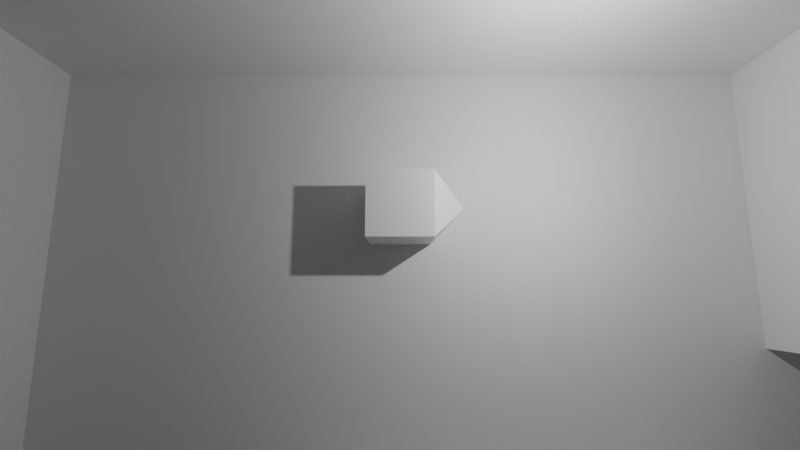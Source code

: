 # Source: Top_Down.blend  (saved by Blender 2.83.6; exported with 4.5.12 LTS)
import bpy
from mathutils import Matrix  # noqa: F401  (used for matrix-valued properties, if any)

bpy.ops.wm.read_factory_settings(use_empty=True)
scene = bpy.context.scene
scene.name = 'Scene'

# ---- collections
col_collection_1 = bpy.data.collections.new('Collection 1'); scene.collection.children.link(col_collection_1)

# ---- materials (node trees are filled in below, after node groups)
mat_material = bpy.data.materials.new('Material')
mat_material.alpha_threshold = 0.0
mat_material.use_transparent_shadow = False
mat_material.line_color = (0.0, 0.0, 0.0, 1.0)

# ---- material node trees
mat_material.use_nodes = True; mat_material.node_tree.nodes.clear()
_N = mat_material.node_tree.nodes; _L = mat_material.node_tree.links
n0 = _N.new('ShaderNodeOutputMaterial'); n0.name = 'Material Output'; n0.location = (300, 300)
n1 = _N.new('ShaderNodeBsdfPrincipled'); n1.name = 'Principled BSDF'; n1.location = (10, 300)
n1.distribution = 'GGX'
n1.subsurface_method = 'BURLEY'
n1.inputs[2].default_value = 0.4
n1.inputs[3].default_value = 1.45
n1.inputs[27].default_value = (0.0, 0.0, 0.0, 1.0)
n1.inputs[28].default_value = 1.0
_L.new(n1.outputs[0], n0.inputs[0])
n0.is_active_output = True

# ---- world
world_world = bpy.data.worlds.new('World'); scene.world = world_world
world_world.color = (0.05088, 0.05088, 0.05088)
world_world.use_sun_shadow = False
world_world.sun_shadow_jitter_overblur = 0.0

# ---- cameras
cam_camera = bpy.data.cameras.new('Camera')
cam_camera.clip_end = 100.0
cam_camera.lens = 19.64
cam_camera.ortho_scale = 7.314
cam_camera.lens_unit = 'FOV'

# ---- lights
light_light = bpy.data.lights.new('Light', 'POINT')
light_light.transmission_factor = 0.0
light_light.energy = 1000.0
light_light.shadow_soft_size = 0.1
light_light.shadow_maximum_resolution = 0.006
light_light.use_absolute_resolution = True

# ---- meshes
me_cube = bpy.data.meshes.new('Cube')
me_cube.from_pydata([(-1.0, -1.0, 1.0), (-1.0, -1.0, -1.0), (-1.0, 1.0, 1.0), (-1.0, 1.0, -1.0), (1.0, -1.0, 1.0), (1.0, -1.0, -1.0), (1.0, 1.0, 1.0), (1.0, 1.0, -1.0), (0.0, -2.0, -1.192e-07), (0.0, 0.0, 2.102)], [], [(0, 4, 6, 2), (3, 2, 6, 7), (7, 6, 4, 5), (5, 1, 3, 7), (1, 0, 2, 3), (0, 1, 8), (5, 4, 8), (1, 5, 8), (4, 0, 8)])
_uv = me_cube.uv_layers.new(name='UVMap')
_uv.uv.foreach_set('vector', [0.625, 0.5, 0.875, 0.5, 0.875, 0.75, 0.625, 0.75, 0.375, 0.75, 0.625, 0.75, 0.625, 1.0, 0.375, 1.0, 0.375, 0.0, 0.625, 0.0, 0.625, 0.25, 0.375, 0.25, 0.125, 0.5, 0.375, 0.5, 0.375, 0.75, 0.125, 0.75, 0.375, 0.5, 0.625, 0.5, 0.625, 0.75, 0.375, 0.75, 0.625, 0.5, 0.375, 0.5, 0.625, 0.5, 0.375, 0.25, 0.625, 0.25, 0.375, 0.25, 0.375, 0.5, 0.125, 0.5, 0.375, 0.5, 0.875, 0.5, 0.625, 0.5, 0.875, 0.5])
me_cube.materials.append(mat_material)
me_cube.use_remesh_preserve_volume = False
me_cube.use_remesh_preserve_attributes = False
me_cube.use_mirror_vertex_groups = False
me_cube.update()
me_plane = bpy.data.meshes.new('Plane')
me_plane.from_pydata([(-1.0, -1.0, 0.0), (1.0, -1.0, 0.0), (-1.0, 1.0, 0.0), (1.0, 1.0, 0.0)], [], [(0, 1, 3, 2)])
_uv = me_plane.uv_layers.new(name='UVMap')
_uv.uv.foreach_set('vector', [0.0, 0.0, 1.0, 0.0, 1.0, 1.0, 0.0, 1.0])
me_plane.use_remesh_fix_poles = True
me_plane.use_remesh_preserve_attributes = False
me_plane.use_mirror_vertex_groups = False
me_plane.update()
me_cube_001 = bpy.data.meshes.new('Cube.001')
me_cube_001.from_pydata([(-1.0, -1.0, -1.0), (-1.0, -1.0, 1.0), (-1.0, 1.155, -1.0), (-1.0, 1.155, 1.0), (1.0, -1.0, -1.0), (1.0, -1.0, 1.0), (1.0, 1.155, -1.0), (1.0, 1.155, 1.0), (-1.0, 2.882, -1.0), (-1.0, 2.882, 1.0), (1.0, 2.882, -1.0), (1.0, 2.882, 1.0), (-7.934, 1.155, -1.0), (-7.934, 1.155, 1.0), (-7.934, 2.882, -1.0), (-7.934, 2.882, 1.0), (-6.368, 1.155, 1.0), (-6.368, 1.155, -1.0), (-6.368, 2.882, -1.0), (-6.368, 2.882, 1.0), (-7.934, -5.11, -1.0), (-7.934, -5.11, 1.0), (-6.368, -5.11, 1.0), (-6.368, -5.11, -1.0), (-7.934, -6.265, -1.0), (-7.934, -6.265, 1.0), (-6.368, -6.265, 1.0), (-6.368, -6.265, -1.0), (-4.331, -5.11, 1.0), (-4.331, -5.11, -1.0), (-4.331, -6.265, 1.0), (-4.331, -6.265, -1.0), (-2.939, -5.11, 1.0), (-2.939, -5.11, -1.0), (-2.939, -6.265, 1.0), (-2.939, -6.265, -1.0), (-4.331, -3.846, 1.0), (-4.331, -3.846, -1.0), (-2.939, -3.846, 1.0), (-2.939, -3.846, -1.0), (-4.331, -2.222, 1.0), (-4.331, -2.222, -1.0), (-2.939, -2.222, 1.0), (-2.939, -2.222, -1.0), (-2.14, -3.846, 1.0), (-2.14, -3.846, -1.0), (-2.14, -2.222, 1.0), (-2.14, -2.222, -1.0), (3.165, -1.0, -1.0), (3.165, -1.0, 1.0), (3.165, 1.155, -1.0), (3.165, 1.155, 1.0), (1.0, -6.265, -1.0), (1.0, -6.265, 1.0), (3.165, -6.265, -1.0), (3.165, -6.265, 1.0), (-1.238, -3.846, 1.0), (-1.238, -3.846, -1.0), (-1.238, -2.222, 1.0), (-1.238, -2.222, -1.0), (-2.14, -6.265, 1.0), (-2.14, -6.265, -1.0), (-1.238, -6.265, 1.0), (-1.238, -6.265, -1.0), (1.0, -7.09, -1.0), (1.0, -7.09, 1.0), (3.165, -7.09, -1.0), (3.165, -7.09, 1.0), (-2.14, -7.09, 1.0), (-2.14, -7.09, -1.0), (-1.238, -7.09, 1.0), (-1.238, -7.09, -1.0)], [], [(0, 1, 3, 2), (16, 13, 21, 22), (7, 5, 49, 51), (4, 5, 1, 0), (2, 6, 4, 0), (7, 3, 1, 5), (8, 9, 11, 10), (7, 6, 10, 11), (6, 2, 8, 10), (3, 7, 11, 9), (12, 13, 15, 14), (19, 18, 14, 15), (18, 17, 12, 14), (16, 19, 15, 13), (3, 9, 19, 16), (8, 2, 17, 18), (9, 8, 18, 19), (2, 3, 16, 17), (21, 20, 24, 25), (17, 16, 22, 23), (13, 12, 20, 21), (12, 17, 23, 20), (27, 26, 25, 24), (26, 27, 31, 30), (22, 21, 25, 26), (20, 23, 27, 24), (28, 30, 34, 32), (23, 22, 28, 29), (22, 26, 30, 28), (27, 23, 29, 31), (33, 32, 34, 35), (28, 32, 38, 36), (31, 29, 33, 35), (30, 31, 35, 34), (38, 39, 45, 44), (29, 28, 36, 37), (33, 29, 37, 39), (32, 33, 39, 38), (41, 40, 42, 43), (36, 38, 42, 40), (37, 36, 40, 41), (39, 37, 41, 43), (46, 44, 56, 58), (39, 43, 47, 45), (42, 38, 44, 46), (43, 42, 46, 47), (50, 51, 49, 48), (6, 7, 51, 50), (49, 5, 53, 55), (4, 6, 50, 48), (70, 71, 64, 65), (4, 48, 54, 52), (5, 4, 52, 53), (48, 49, 55, 54), (56, 57, 59, 58), (47, 46, 58, 59), (45, 47, 59, 57), (56, 44, 60, 62), (55, 53, 65, 67), (57, 56, 62, 63), (44, 45, 61, 60), (45, 57, 63, 61), (65, 64, 66, 67), (68, 69, 71, 70), (62, 60, 68, 70), (60, 61, 69, 68), (52, 54, 66, 64), (54, 55, 67, 66), (61, 63, 71, 69), (62, 70, 65, 53), (71, 63, 52, 64), (63, 62, 53, 52)])
_uv = me_cube_001.uv_layers.new(name='UVMap')
_uv.uv.foreach_set('vector', [0.375, 0.0, 0.625, 0.0, 0.625, 0.25, 0.375, 0.25, 0.875, 0.5, 0.875, 0.5, 0.875, 0.5, 0.875, 0.5, 0.625, 0.5, 0.625, 0.75, 0.625, 0.75, 0.625, 0.5, 0.375, 0.75, 0.625, 0.75, 0.625, 1.0, 0.375, 1.0, 0.125, 0.5, 0.375, 0.5, 0.375, 0.75, 0.125, 0.75, 0.625, 0.5, 0.875, 0.5, 0.875, 0.75, 0.625, 0.75, 0.375, 0.25, 0.625, 0.25, 0.625, 0.5, 0.375, 0.5, 0.625, 0.5, 0.375, 0.5, 0.375, 0.5, 0.625, 0.5, 0.375, 0.5, 0.125, 0.5, 0.125, 0.5, 0.375, 0.5, 0.875, 0.5, 0.625, 0.5, 0.625, 0.5, 0.875, 0.5, 0.375, 0.25, 0.625, 0.25, 0.625, 0.25, 0.375, 0.25, 0.625, 0.25, 0.375, 0.25, 0.375, 0.25, 0.625, 0.25, 0.125, 0.5, 0.125, 0.5, 0.125, 0.5, 0.125, 0.5, 0.875, 0.5, 0.875, 0.5, 0.875, 0.5, 0.875, 0.5, 0.875, 0.5, 0.875, 0.5, 0.875, 0.5, 0.875, 0.5, 0.125, 0.5, 0.125, 0.5, 0.125, 0.5, 0.125, 0.5, 0.625, 0.25, 0.375, 0.25, 0.375, 0.25, 0.625, 0.25, 0.375, 0.25, 0.625, 0.25, 0.625, 0.25, 0.375, 0.25, 0.625, 0.25, 0.375, 0.25, 0.375, 0.25, 0.625, 0.25, 0.375, 0.25, 0.625, 0.25, 0.625, 0.25, 0.375, 0.25, 0.625, 0.25, 0.375, 0.25, 0.375, 0.25, 0.625, 0.25, 0.125, 0.5, 0.125, 0.5, 0.125, 0.5, 0.125, 0.5, 0.375, 0.25, 0.625, 0.25, 0.625, 0.25, 0.375, 0.25, 0.625, 0.25, 0.375, 0.25, 0.375, 0.25, 0.625, 0.25, 0.875, 0.5, 0.875, 0.5, 0.875, 0.5, 0.875, 0.5, 0.125, 0.5, 0.125, 0.5, 0.125, 0.5, 0.125, 0.5, 0.875, 0.5, 0.875, 0.5, 0.875, 0.5, 0.875, 0.5, 0.375, 0.25, 0.625, 0.25, 0.625, 0.25, 0.375, 0.25, 0.875, 0.5, 0.875, 0.5, 0.875, 0.5, 0.875, 0.5, 0.125, 0.5, 0.125, 0.5, 0.125, 0.5, 0.125, 0.5, 0.375, 0.25, 0.625, 0.25, 0.625, 0.25, 0.375, 0.25, 0.875, 0.5, 0.875, 0.5, 0.875, 0.5, 0.875, 0.5, 0.125, 0.5, 0.125, 0.5, 0.125, 0.5, 0.125, 0.5, 0.625, 0.25, 0.375, 0.25, 0.375, 0.25, 0.625, 0.25, 0.625, 0.25, 0.375, 0.25, 0.375, 0.25, 0.625, 0.25, 0.375, 0.25, 0.625, 0.25, 0.625, 0.25, 0.375, 0.25, 0.125, 0.5, 0.125, 0.5, 0.125, 0.5, 0.125, 0.5, 0.625, 0.25, 0.375, 0.25, 0.375, 0.25, 0.625, 0.25, 0.375, 0.25, 0.625, 0.25, 0.625, 0.25, 0.375, 0.25, 0.875, 0.5, 0.875, 0.5, 0.875, 0.5, 0.875, 0.5, 0.375, 0.25, 0.625, 0.25, 0.625, 0.25, 0.375, 0.25, 0.125, 0.5, 0.125, 0.5, 0.125, 0.5, 0.125, 0.5, 0.875, 0.5, 0.875, 0.5, 0.875, 0.5, 0.875, 0.5, 0.125, 0.5, 0.125, 0.5, 0.125, 0.5, 0.125, 0.5, 0.875, 0.5, 0.875, 0.5, 0.875, 0.5, 0.875, 0.5, 0.375, 0.25, 0.625, 0.25, 0.625, 0.25, 0.375, 0.25, 0.375, 0.5, 0.625, 0.5, 0.625, 0.75, 0.375, 0.75, 0.375, 0.5, 0.625, 0.5, 0.625, 0.5, 0.375, 0.5, 0.625, 0.75, 0.625, 0.75, 0.625, 0.75, 0.625, 0.75, 0.375, 0.75, 0.375, 0.5, 0.375, 0.5, 0.375, 0.75, 0.625, 0.25, 0.375, 0.25, 0.375, 0.75, 0.625, 0.75, 0.375, 0.75, 0.375, 0.75, 0.375, 0.75, 0.375, 0.75, 0.625, 0.75, 0.375, 0.75, 0.375, 0.75, 0.625, 0.75, 0.375, 0.75, 0.625, 0.75, 0.625, 0.75, 0.375, 0.75, 0.625, 0.25, 0.375, 0.25, 0.375, 0.25, 0.625, 0.25, 0.375, 0.25, 0.625, 0.25, 0.625, 0.25, 0.375, 0.25, 0.125, 0.5, 0.125, 0.5, 0.125, 0.5, 0.125, 0.5, 0.875, 0.5, 0.875, 0.5, 0.875, 0.5, 0.875, 0.5, 0.625, 0.75, 0.625, 0.75, 0.625, 0.75, 0.625, 0.75, 0.375, 0.25, 0.625, 0.25, 0.625, 0.25, 0.375, 0.25, 0.625, 0.25, 0.375, 0.25, 0.375, 0.25, 0.625, 0.25, 0.125, 0.5, 0.125, 0.5, 0.125, 0.5, 0.125, 0.5, 0.625, 0.75, 0.375, 0.75, 0.375, 0.75, 0.625, 0.75, 0.625, 0.25, 0.375, 0.25, 0.375, 0.25, 0.625, 0.25, 0.875, 0.5, 0.875, 0.5, 0.875, 0.5, 0.875, 0.5, 0.625, 0.25, 0.375, 0.25, 0.375, 0.25, 0.625, 0.25, 0.375, 0.75, 0.375, 0.75, 0.375, 0.75, 0.375, 0.75, 0.375, 0.75, 0.625, 0.75, 0.625, 0.75, 0.375, 0.75, 0.125, 0.5, 0.125, 0.5, 0.125, 0.5, 0.125, 0.5, 0.875, 0.5, 0.875, 0.5, 0.625, 0.75, 0.625, 0.75, 0.125, 0.5, 0.125, 0.5, 0.375, 0.75, 0.375, 0.75, 0.375, 0.25, 0.625, 0.25, 0.625, 0.75, 0.375, 0.75])
me_cube_001.use_remesh_fix_poles = True
me_cube_001.use_remesh_preserve_attributes = False
me_cube_001.use_mirror_vertex_groups = False
me_cube_001.update()

# ---- objects
ob_cube = bpy.data.objects.new('Cube', me_cube)
ob_light = bpy.data.objects.new('Light', light_light)
ob_camera = bpy.data.objects.new('Camera', cam_camera)
ob_plane = bpy.data.objects.new('Plane', me_plane)
ob_cube_001 = bpy.data.objects.new('Cube.001', me_cube_001)

# ---- transforms, parenting, visibility, modifiers, constraints
ob_cube.location = (0.0, 0.0, 1.0)
ob_cube.rotation_euler = (0.0, -0.0, 1.571)
ob_cube.lock_rotations_4d = False
ob_cube.empty_display_type = 'ARROWS'
ob_cube.lineart.crease_threshold = 0.0
ob_light.location = (4.076, 1.005, 5.904)
ob_light.rotation_euler = (0.6503, 0.05522, 1.866)
ob_light.lock_rotations_4d = False
ob_light.empty_display_type = 'ARROWS'
ob_light.color = (0.0, 0.0, 0.0, 0.0)
ob_light.lineart.crease_threshold = 0.0
ob_camera.parent = ob_cube
ob_camera.matrix_parent_inverse = Matrix(((1.0, -0.0, 0.0, -0.0), (-0.0, 1.0, -0.0, 0.0), (0.0, -0.0, 1.0, -3.102), (-0.0, 0.0, -0.0, 1.0)))
ob_camera.location = (-2.671, 3.643e-09, 16.43)
ob_camera.rotation_euler = (0.161, -1.881e-08, -1.571)
ob_camera.lock_rotations_4d = False
ob_camera.empty_display_type = 'ARROWS'
ob_camera.color = (0.0, 0.0, 0.0, 0.0)
ob_camera.display_type = 'WIRE'
ob_camera.lineart.crease_threshold = 0.0
ob_plane.location = (0.0, 0.0, 0.0)
ob_plane.scale = (100.0, 100.0, 100.0)
ob_plane.lineart.crease_threshold = 0.0
ob_cube_001.location = (15.96, 0.0, 0.0)
ob_cube_001.scale = (4.326, 4.326, 4.326)
ob_cube_001.lineart.crease_threshold = 0.0

# ---- collection membership
col_collection_1.objects.link(ob_cube)
col_collection_1.objects.link(ob_light)
col_collection_1.objects.link(ob_camera)
col_collection_1.objects.link(ob_plane)
col_collection_1.objects.link(ob_cube_001)

# ---- scene / render settings (as saved in the file)
scene.camera = ob_camera
scene.frame_start = 1; scene.frame_end = 250; scene.frame_set(1)
scene.render.engine = 'BLENDER_EEVEE_NEXT'
scene.cycles.use_denoising = False
scene.cycles.samples = 128
scene.cycles.sampling_pattern = 'TABULATED_SOBOL'
scene.cycles.use_adaptive_sampling = False
scene.cycles.use_light_tree = False
scene.view_settings.view_transform = 'Filmic'
bpy.context.view_layer.update()

